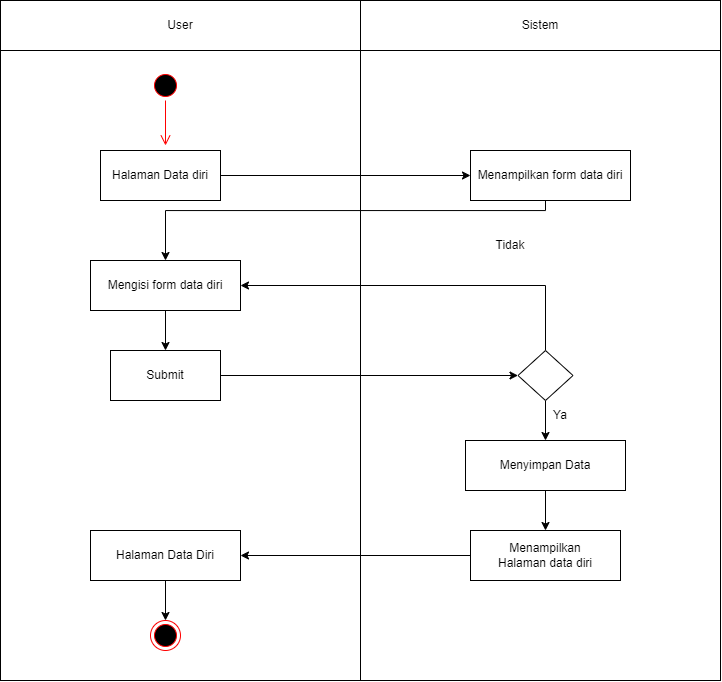

The diagram above was exported from draw.io. Its source (the exported page's mxGraphModel, read from the mxfile embedded in the PNG):
<mxGraphModel dx="1035" dy="511" grid="1" gridSize="10" guides="1" tooltips="1" connect="1" arrows="1" fold="1" page="1" pageScale="1" pageWidth="827" pageHeight="1169" math="0" shadow="0">
  <root>
    <mxCell id="0" />
    <mxCell id="1" parent="0" />
    <mxCell id="J97s1UXbX2JZv0q3zMkI-1" value="" style="rounded=0;whiteSpace=wrap;html=1;" parent="1" vertex="1">
      <mxGeometry x="40" y="80" width="360" height="680" as="geometry" />
    </mxCell>
    <mxCell id="J97s1UXbX2JZv0q3zMkI-2" value="" style="rounded=0;whiteSpace=wrap;html=1;" parent="1" vertex="1">
      <mxGeometry x="400" y="80" width="360" height="680" as="geometry" />
    </mxCell>
    <mxCell id="J97s1UXbX2JZv0q3zMkI-3" value="User" style="rounded=0;whiteSpace=wrap;html=1;" parent="1" vertex="1">
      <mxGeometry x="40" y="80" width="360" height="50" as="geometry" />
    </mxCell>
    <mxCell id="J97s1UXbX2JZv0q3zMkI-4" value="Sistem" style="rounded=0;whiteSpace=wrap;html=1;" parent="1" vertex="1">
      <mxGeometry x="400" y="80" width="360" height="50" as="geometry" />
    </mxCell>
    <mxCell id="J97s1UXbX2JZv0q3zMkI-5" value="" style="ellipse;html=1;shape=startState;fillColor=#000000;strokeColor=#ff0000;" parent="1" vertex="1">
      <mxGeometry x="190" y="150" width="30" height="30" as="geometry" />
    </mxCell>
    <mxCell id="J97s1UXbX2JZv0q3zMkI-6" value="" style="edgeStyle=orthogonalEdgeStyle;html=1;verticalAlign=bottom;endArrow=open;endSize=8;strokeColor=#ff0000;rounded=0;" parent="1" source="J97s1UXbX2JZv0q3zMkI-5" edge="1">
      <mxGeometry relative="1" as="geometry">
        <mxPoint x="205" y="225" as="targetPoint" />
        <Array as="points">
          <mxPoint x="205" y="225" />
          <mxPoint x="206" y="270" />
        </Array>
      </mxGeometry>
    </mxCell>
    <mxCell id="J97s1UXbX2JZv0q3zMkI-8" value="Halaman Data diri" style="html=1;whiteSpace=wrap;" parent="1" vertex="1">
      <mxGeometry x="140" y="230" width="120" height="50" as="geometry" />
    </mxCell>
    <mxCell id="oZyjTgSH1oN0kk6BzMjp-6" style="edgeStyle=orthogonalEdgeStyle;rounded=0;orthogonalLoop=1;jettySize=auto;html=1;entryX=0.5;entryY=0;entryDx=0;entryDy=0;" edge="1" parent="1" source="J97s1UXbX2JZv0q3zMkI-9" target="oZyjTgSH1oN0kk6BzMjp-1">
      <mxGeometry relative="1" as="geometry">
        <Array as="points">
          <mxPoint x="585" y="290" />
          <mxPoint x="205" y="290" />
        </Array>
      </mxGeometry>
    </mxCell>
    <mxCell id="J97s1UXbX2JZv0q3zMkI-9" value="Menampilkan form data diri" style="html=1;whiteSpace=wrap;" parent="1" vertex="1">
      <mxGeometry x="510" y="230" width="160" height="50" as="geometry" />
    </mxCell>
    <mxCell id="J97s1UXbX2JZv0q3zMkI-10" value="" style="endArrow=classic;html=1;rounded=0;entryX=0;entryY=0.5;entryDx=0;entryDy=0;exitX=1;exitY=0.5;exitDx=0;exitDy=0;" parent="1" source="J97s1UXbX2JZv0q3zMkI-8" target="J97s1UXbX2JZv0q3zMkI-9" edge="1">
      <mxGeometry width="50" height="50" relative="1" as="geometry">
        <mxPoint x="280" y="280" as="sourcePoint" />
        <mxPoint x="330" y="230" as="targetPoint" />
      </mxGeometry>
    </mxCell>
    <mxCell id="oZyjTgSH1oN0kk6BzMjp-23" style="edgeStyle=orthogonalEdgeStyle;rounded=0;orthogonalLoop=1;jettySize=auto;html=1;entryX=0.5;entryY=0;entryDx=0;entryDy=0;" edge="1" parent="1" source="J97s1UXbX2JZv0q3zMkI-11" target="oZyjTgSH1oN0kk6BzMjp-22">
      <mxGeometry relative="1" as="geometry" />
    </mxCell>
    <mxCell id="J97s1UXbX2JZv0q3zMkI-11" value="Menyimpan Data" style="html=1;whiteSpace=wrap;" parent="1" vertex="1">
      <mxGeometry x="505" y="520" width="160" height="50" as="geometry" />
    </mxCell>
    <mxCell id="J97s1UXbX2JZv0q3zMkI-15" value="" style="ellipse;html=1;shape=endState;fillColor=#000000;strokeColor=#ff0000;" parent="1" vertex="1">
      <mxGeometry x="190" y="700" width="30" height="30" as="geometry" />
    </mxCell>
    <mxCell id="J97s1UXbX2JZv0q3zMkI-16" value="" style="endArrow=classic;html=1;rounded=0;entryX=0.5;entryY=0;entryDx=0;entryDy=0;" parent="1" source="J97s1UXbX2JZv0q3zMkI-13" target="J97s1UXbX2JZv0q3zMkI-15" edge="1">
      <mxGeometry width="50" height="50" relative="1" as="geometry">
        <mxPoint x="215" y="490" as="sourcePoint" />
        <mxPoint x="520" y="265" as="targetPoint" />
      </mxGeometry>
    </mxCell>
    <mxCell id="oZyjTgSH1oN0kk6BzMjp-20" style="edgeStyle=orthogonalEdgeStyle;rounded=0;orthogonalLoop=1;jettySize=auto;html=1;" edge="1" parent="1" source="J97s1UXbX2JZv0q3zMkI-19" target="J97s1UXbX2JZv0q3zMkI-11">
      <mxGeometry relative="1" as="geometry" />
    </mxCell>
    <mxCell id="oZyjTgSH1oN0kk6BzMjp-36" style="edgeStyle=orthogonalEdgeStyle;rounded=0;orthogonalLoop=1;jettySize=auto;html=1;entryX=1;entryY=0.5;entryDx=0;entryDy=0;" edge="1" parent="1" source="J97s1UXbX2JZv0q3zMkI-19" target="oZyjTgSH1oN0kk6BzMjp-1">
      <mxGeometry relative="1" as="geometry">
        <Array as="points">
          <mxPoint x="585" y="365" />
        </Array>
      </mxGeometry>
    </mxCell>
    <mxCell id="J97s1UXbX2JZv0q3zMkI-19" value="" style="rhombus;" parent="1" vertex="1">
      <mxGeometry x="557.5" y="430" width="55" height="50" as="geometry" />
    </mxCell>
    <mxCell id="J97s1UXbX2JZv0q3zMkI-13" value="Halaman Data Diri" style="html=1;whiteSpace=wrap;" parent="1" vertex="1">
      <mxGeometry x="130" y="610" width="150" height="50" as="geometry" />
    </mxCell>
    <mxCell id="J97s1UXbX2JZv0q3zMkI-24" value="Ya" style="text;html=1;align=center;verticalAlign=middle;whiteSpace=wrap;rounded=0;" parent="1" vertex="1">
      <mxGeometry x="570" y="480" width="60" height="30" as="geometry" />
    </mxCell>
    <mxCell id="J97s1UXbX2JZv0q3zMkI-25" value="Tidak" style="text;html=1;align=center;verticalAlign=middle;whiteSpace=wrap;rounded=0;" parent="1" vertex="1">
      <mxGeometry x="520" y="310" width="60" height="30" as="geometry" />
    </mxCell>
    <mxCell id="oZyjTgSH1oN0kk6BzMjp-4" style="edgeStyle=orthogonalEdgeStyle;rounded=0;orthogonalLoop=1;jettySize=auto;html=1;entryX=0.5;entryY=0;entryDx=0;entryDy=0;" edge="1" parent="1" source="oZyjTgSH1oN0kk6BzMjp-1" target="oZyjTgSH1oN0kk6BzMjp-3">
      <mxGeometry relative="1" as="geometry" />
    </mxCell>
    <mxCell id="oZyjTgSH1oN0kk6BzMjp-1" value="Mengisi form data diri" style="html=1;whiteSpace=wrap;" vertex="1" parent="1">
      <mxGeometry x="130" y="340" width="150" height="50" as="geometry" />
    </mxCell>
    <mxCell id="oZyjTgSH1oN0kk6BzMjp-9" style="edgeStyle=orthogonalEdgeStyle;rounded=0;orthogonalLoop=1;jettySize=auto;html=1;entryX=0;entryY=0.5;entryDx=0;entryDy=0;" edge="1" parent="1" source="oZyjTgSH1oN0kk6BzMjp-3" target="J97s1UXbX2JZv0q3zMkI-19">
      <mxGeometry relative="1" as="geometry" />
    </mxCell>
    <mxCell id="oZyjTgSH1oN0kk6BzMjp-3" value="Submit" style="html=1;whiteSpace=wrap;" vertex="1" parent="1">
      <mxGeometry x="150" y="430" width="110" height="50" as="geometry" />
    </mxCell>
    <mxCell id="oZyjTgSH1oN0kk6BzMjp-24" style="edgeStyle=orthogonalEdgeStyle;rounded=0;orthogonalLoop=1;jettySize=auto;html=1;" edge="1" parent="1" source="oZyjTgSH1oN0kk6BzMjp-22" target="J97s1UXbX2JZv0q3zMkI-13">
      <mxGeometry relative="1" as="geometry" />
    </mxCell>
    <mxCell id="oZyjTgSH1oN0kk6BzMjp-22" value="Menampilkan Halaman&lt;span style=&quot;background-color: initial;&quot;&gt;&amp;nbsp;data diri&lt;/span&gt;" style="html=1;whiteSpace=wrap;" vertex="1" parent="1">
      <mxGeometry x="510" y="610" width="150" height="50" as="geometry" />
    </mxCell>
  </root>
</mxGraphModel>